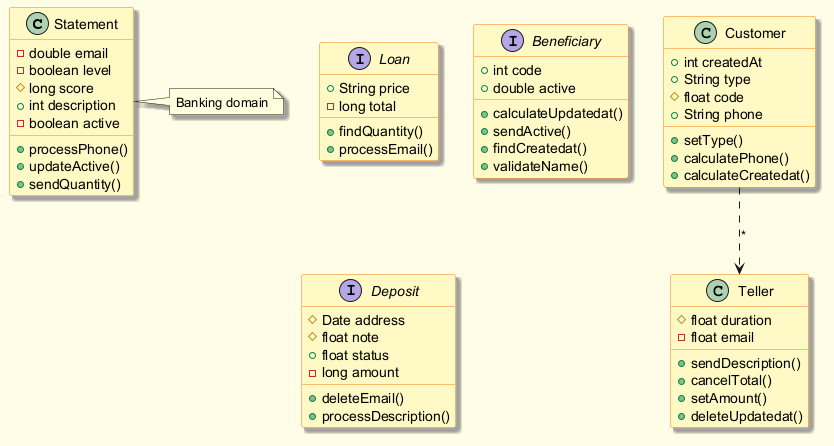

The diagram above was rendered by PlantUML. Its source (embedded in the PNG):
@startuml
skinparam backgroundColor #FFFDE7
skinparam classBackgroundColor #FFF9C4
skinparam classBorderColor #F57F17
skinparam shadowing true
class Statement {
  -double email
  -boolean level
  #long score
  +int description
  -boolean active
  +processPhone()
  +updateActive()
  +sendQuantity()
}
interface Loan {
  +String price
  -long total
  +findQuantity()
  +processEmail()
}
class Customer {
  +int createdAt
  +String type
  #float code
  +String phone
  +setType()
  +calculatePhone()
  +calculateCreatedat()
}
interface Beneficiary {
  +int code
  +double active
  +calculateUpdatedat()
  +sendActive()
  +findCreatedat()
  +validateName()
}
interface Deposit {
  #Date address
  #float note
  +float status
  -long amount
  +deleteEmail()
  +processDescription()
}
class Teller {
  #float duration
  -float email
  +sendDescription()
  +cancelTotal()
  +setAmount()
  +deleteUpdatedat()
}
Customer ..> Teller : "*"
note right of Statement : Banking domain
@enduml